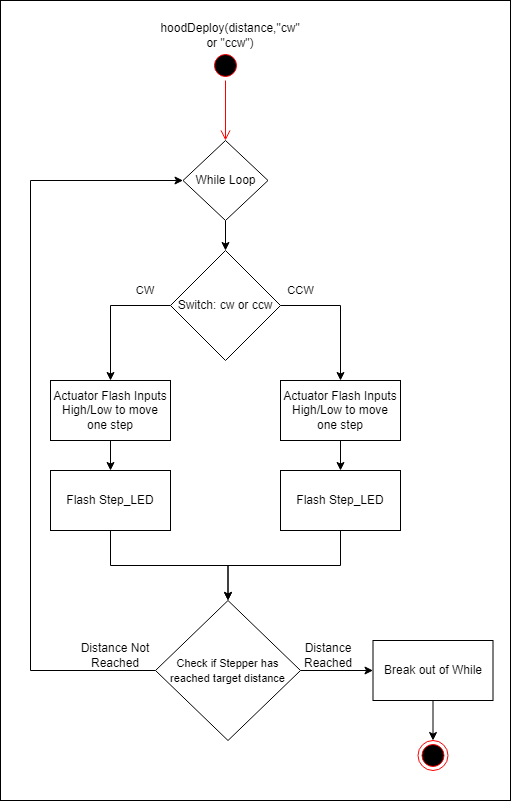

The diagram above was exported from draw.io. Its source (the exported page's mxGraphModel, read from the mxfile embedded in the PNG):
<mxGraphModel dx="1237" dy="548" grid="1" gridSize="10" guides="1" tooltips="1" connect="1" arrows="1" fold="1" page="1" pageScale="1" pageWidth="850" pageHeight="1100" math="0" shadow="0">
  <root>
    <mxCell id="pTtcwndLKiC6yp21ygr0-0" />
    <mxCell id="pTtcwndLKiC6yp21ygr0-1" parent="pTtcwndLKiC6yp21ygr0-0" />
    <mxCell id="_26yaUpc2Z51DK7_CYC6-0" value="" style="rounded=0;whiteSpace=wrap;html=1;" parent="pTtcwndLKiC6yp21ygr0-1" vertex="1">
      <mxGeometry x="20" y="30" width="510" height="800" as="geometry" />
    </mxCell>
    <mxCell id="_26yaUpc2Z51DK7_CYC6-1" value="hoodDeploy(distance,&quot;cw&quot; or &quot;ccw&quot;)" style="text;html=1;strokeColor=none;fillColor=none;align=center;verticalAlign=middle;whiteSpace=wrap;rounded=0;" parent="pTtcwndLKiC6yp21ygr0-1" vertex="1">
      <mxGeometry x="175" y="50" width="150" height="30" as="geometry" />
    </mxCell>
    <mxCell id="kdO9Vr0gYx8qgNmkgtXS-0" value="" style="ellipse;html=1;shape=startState;fillColor=#000000;strokeColor=#ff0000;" parent="pTtcwndLKiC6yp21ygr0-1" vertex="1">
      <mxGeometry x="230" y="80" width="30" height="30" as="geometry" />
    </mxCell>
    <mxCell id="kdO9Vr0gYx8qgNmkgtXS-1" value="" style="edgeStyle=orthogonalEdgeStyle;html=1;verticalAlign=bottom;endArrow=open;endSize=8;strokeColor=#ff0000;rounded=0;" parent="pTtcwndLKiC6yp21ygr0-1" source="kdO9Vr0gYx8qgNmkgtXS-0" edge="1">
      <mxGeometry relative="1" as="geometry">
        <mxPoint x="245" y="170" as="targetPoint" />
      </mxGeometry>
    </mxCell>
    <mxCell id="FR_-IMbqCilmrEiKd_NA-0" style="edgeStyle=orthogonalEdgeStyle;rounded=0;orthogonalLoop=1;jettySize=auto;html=1;exitX=0.5;exitY=1;exitDx=0;exitDy=0;entryX=0.5;entryY=0;entryDx=0;entryDy=0;fontSize=11;" parent="pTtcwndLKiC6yp21ygr0-1" source="kdO9Vr0gYx8qgNmkgtXS-3" target="sLEdJUmrWhS14tQNs8yF-1" edge="1">
      <mxGeometry relative="1" as="geometry" />
    </mxCell>
    <mxCell id="kdO9Vr0gYx8qgNmkgtXS-3" value="While Loop" style="rhombus;whiteSpace=wrap;html=1;" parent="pTtcwndLKiC6yp21ygr0-1" vertex="1">
      <mxGeometry x="202.5" y="170" width="85" height="80" as="geometry" />
    </mxCell>
    <mxCell id="kdO9Vr0gYx8qgNmkgtXS-7" style="edgeStyle=orthogonalEdgeStyle;rounded=0;orthogonalLoop=1;jettySize=auto;html=1;exitX=0.5;exitY=1;exitDx=0;exitDy=0;entryX=0.5;entryY=0;entryDx=0;entryDy=0;" parent="pTtcwndLKiC6yp21ygr0-1" source="kdO9Vr0gYx8qgNmkgtXS-4" target="kdO9Vr0gYx8qgNmkgtXS-6" edge="1">
      <mxGeometry relative="1" as="geometry" />
    </mxCell>
    <mxCell id="kdO9Vr0gYx8qgNmkgtXS-4" value="Actuator Flash Inputs High/Low to move one step" style="rounded=0;whiteSpace=wrap;html=1;" parent="pTtcwndLKiC6yp21ygr0-1" vertex="1">
      <mxGeometry x="300" y="410" width="120" height="60" as="geometry" />
    </mxCell>
    <mxCell id="FR_-IMbqCilmrEiKd_NA-9" style="edgeStyle=orthogonalEdgeStyle;rounded=0;orthogonalLoop=1;jettySize=auto;html=1;exitX=0.5;exitY=1;exitDx=0;exitDy=0;entryX=0.5;entryY=0;entryDx=0;entryDy=0;fontSize=11;" parent="pTtcwndLKiC6yp21ygr0-1" source="kdO9Vr0gYx8qgNmkgtXS-6" target="kdO9Vr0gYx8qgNmkgtXS-11" edge="1">
      <mxGeometry relative="1" as="geometry" />
    </mxCell>
    <mxCell id="kdO9Vr0gYx8qgNmkgtXS-6" value="Flash Step_LED" style="rounded=0;whiteSpace=wrap;html=1;" parent="pTtcwndLKiC6yp21ygr0-1" vertex="1">
      <mxGeometry x="300" y="500" width="120" height="60" as="geometry" />
    </mxCell>
    <mxCell id="kdO9Vr0gYx8qgNmkgtXS-10" style="edgeStyle=orthogonalEdgeStyle;rounded=0;orthogonalLoop=1;jettySize=auto;html=1;exitX=0;exitY=0.5;exitDx=0;exitDy=0;entryX=0;entryY=0.5;entryDx=0;entryDy=0;" parent="pTtcwndLKiC6yp21ygr0-1" source="kdO9Vr0gYx8qgNmkgtXS-11" target="kdO9Vr0gYx8qgNmkgtXS-3" edge="1">
      <mxGeometry relative="1" as="geometry">
        <mxPoint x="185" y="490" as="sourcePoint" />
        <Array as="points">
          <mxPoint x="50" y="700" />
          <mxPoint x="50" y="210" />
        </Array>
      </mxGeometry>
    </mxCell>
    <mxCell id="kdO9Vr0gYx8qgNmkgtXS-14" style="edgeStyle=orthogonalEdgeStyle;rounded=0;orthogonalLoop=1;jettySize=auto;html=1;exitX=1;exitY=0.5;exitDx=0;exitDy=0;entryX=0;entryY=0.5;entryDx=0;entryDy=0;" parent="pTtcwndLKiC6yp21ygr0-1" source="kdO9Vr0gYx8qgNmkgtXS-11" target="kdO9Vr0gYx8qgNmkgtXS-13" edge="1">
      <mxGeometry relative="1" as="geometry" />
    </mxCell>
    <mxCell id="kdO9Vr0gYx8qgNmkgtXS-11" value="&lt;span&gt;&lt;font style=&quot;font-size: 11px&quot;&gt;Check if Stepper has reached target distance&lt;/font&gt;&lt;/span&gt;" style="rhombus;whiteSpace=wrap;html=1;" parent="pTtcwndLKiC6yp21ygr0-1" vertex="1">
      <mxGeometry x="175" y="630" width="145" height="140" as="geometry" />
    </mxCell>
    <mxCell id="kdO9Vr0gYx8qgNmkgtXS-12" value="Distance Not Reached" style="text;html=1;strokeColor=none;fillColor=none;align=center;verticalAlign=middle;whiteSpace=wrap;rounded=0;" parent="pTtcwndLKiC6yp21ygr0-1" vertex="1">
      <mxGeometry x="95" y="670" width="80" height="30" as="geometry" />
    </mxCell>
    <mxCell id="kdO9Vr0gYx8qgNmkgtXS-17" style="edgeStyle=orthogonalEdgeStyle;rounded=0;orthogonalLoop=1;jettySize=auto;html=1;exitX=0.5;exitY=1;exitDx=0;exitDy=0;entryX=0.5;entryY=0;entryDx=0;entryDy=0;" parent="pTtcwndLKiC6yp21ygr0-1" source="kdO9Vr0gYx8qgNmkgtXS-13" target="kdO9Vr0gYx8qgNmkgtXS-16" edge="1">
      <mxGeometry relative="1" as="geometry" />
    </mxCell>
    <mxCell id="kdO9Vr0gYx8qgNmkgtXS-13" value="Break out of While" style="rounded=0;whiteSpace=wrap;html=1;" parent="pTtcwndLKiC6yp21ygr0-1" vertex="1">
      <mxGeometry x="392.5" y="670" width="120" height="60" as="geometry" />
    </mxCell>
    <mxCell id="kdO9Vr0gYx8qgNmkgtXS-15" value="Distance Reached" style="text;html=1;strokeColor=none;fillColor=none;align=center;verticalAlign=middle;whiteSpace=wrap;rounded=0;" parent="pTtcwndLKiC6yp21ygr0-1" vertex="1">
      <mxGeometry x="317.5" y="670" width="60" height="30" as="geometry" />
    </mxCell>
    <mxCell id="kdO9Vr0gYx8qgNmkgtXS-16" value="" style="ellipse;html=1;shape=endState;fillColor=#000000;strokeColor=#ff0000;" parent="pTtcwndLKiC6yp21ygr0-1" vertex="1">
      <mxGeometry x="437.5" y="770" width="30" height="30" as="geometry" />
    </mxCell>
    <mxCell id="FR_-IMbqCilmrEiKd_NA-4" style="edgeStyle=orthogonalEdgeStyle;rounded=0;orthogonalLoop=1;jettySize=auto;html=1;exitX=0;exitY=0.5;exitDx=0;exitDy=0;entryX=0.5;entryY=0;entryDx=0;entryDy=0;fontSize=11;" parent="pTtcwndLKiC6yp21ygr0-1" source="sLEdJUmrWhS14tQNs8yF-1" target="FR_-IMbqCilmrEiKd_NA-1" edge="1">
      <mxGeometry relative="1" as="geometry" />
    </mxCell>
    <mxCell id="FR_-IMbqCilmrEiKd_NA-5" style="edgeStyle=orthogonalEdgeStyle;rounded=0;orthogonalLoop=1;jettySize=auto;html=1;exitX=1;exitY=0.5;exitDx=0;exitDy=0;entryX=0.5;entryY=0;entryDx=0;entryDy=0;fontSize=11;" parent="pTtcwndLKiC6yp21ygr0-1" source="sLEdJUmrWhS14tQNs8yF-1" target="kdO9Vr0gYx8qgNmkgtXS-4" edge="1">
      <mxGeometry relative="1" as="geometry" />
    </mxCell>
    <mxCell id="sLEdJUmrWhS14tQNs8yF-1" value="&lt;span style=&quot;font-size: 12px&quot;&gt;Switch: cw or ccw&lt;/span&gt;" style="rhombus;whiteSpace=wrap;html=1;fontSize=11;" parent="pTtcwndLKiC6yp21ygr0-1" vertex="1">
      <mxGeometry x="190" y="280" width="110" height="110" as="geometry" />
    </mxCell>
    <mxCell id="FR_-IMbqCilmrEiKd_NA-3" style="edgeStyle=orthogonalEdgeStyle;rounded=0;orthogonalLoop=1;jettySize=auto;html=1;exitX=0.5;exitY=1;exitDx=0;exitDy=0;entryX=0.5;entryY=0;entryDx=0;entryDy=0;fontSize=11;" parent="pTtcwndLKiC6yp21ygr0-1" source="FR_-IMbqCilmrEiKd_NA-1" target="FR_-IMbqCilmrEiKd_NA-2" edge="1">
      <mxGeometry relative="1" as="geometry" />
    </mxCell>
    <mxCell id="FR_-IMbqCilmrEiKd_NA-1" value="Actuator Flash Inputs High/Low to move one step" style="rounded=0;whiteSpace=wrap;html=1;" parent="pTtcwndLKiC6yp21ygr0-1" vertex="1">
      <mxGeometry x="70" y="410" width="120" height="60" as="geometry" />
    </mxCell>
    <mxCell id="FR_-IMbqCilmrEiKd_NA-8" style="edgeStyle=orthogonalEdgeStyle;rounded=0;orthogonalLoop=1;jettySize=auto;html=1;exitX=0.5;exitY=1;exitDx=0;exitDy=0;entryX=0.5;entryY=0;entryDx=0;entryDy=0;fontSize=11;" parent="pTtcwndLKiC6yp21ygr0-1" source="FR_-IMbqCilmrEiKd_NA-2" target="kdO9Vr0gYx8qgNmkgtXS-11" edge="1">
      <mxGeometry relative="1" as="geometry" />
    </mxCell>
    <mxCell id="FR_-IMbqCilmrEiKd_NA-2" value="Flash Step_LED" style="rounded=0;whiteSpace=wrap;html=1;" parent="pTtcwndLKiC6yp21ygr0-1" vertex="1">
      <mxGeometry x="70" y="500" width="120" height="60" as="geometry" />
    </mxCell>
    <mxCell id="FR_-IMbqCilmrEiKd_NA-6" value="CW" style="text;html=1;strokeColor=none;fillColor=none;align=center;verticalAlign=middle;whiteSpace=wrap;rounded=0;fontSize=11;" parent="pTtcwndLKiC6yp21ygr0-1" vertex="1">
      <mxGeometry x="140" y="310" width="50" height="20" as="geometry" />
    </mxCell>
    <mxCell id="FR_-IMbqCilmrEiKd_NA-7" value="CCW" style="text;html=1;align=center;verticalAlign=middle;resizable=0;points=[];autosize=1;strokeColor=none;fillColor=none;fontSize=11;" parent="pTtcwndLKiC6yp21ygr0-1" vertex="1">
      <mxGeometry x="300" y="310" width="40" height="20" as="geometry" />
    </mxCell>
  </root>
</mxGraphModel>